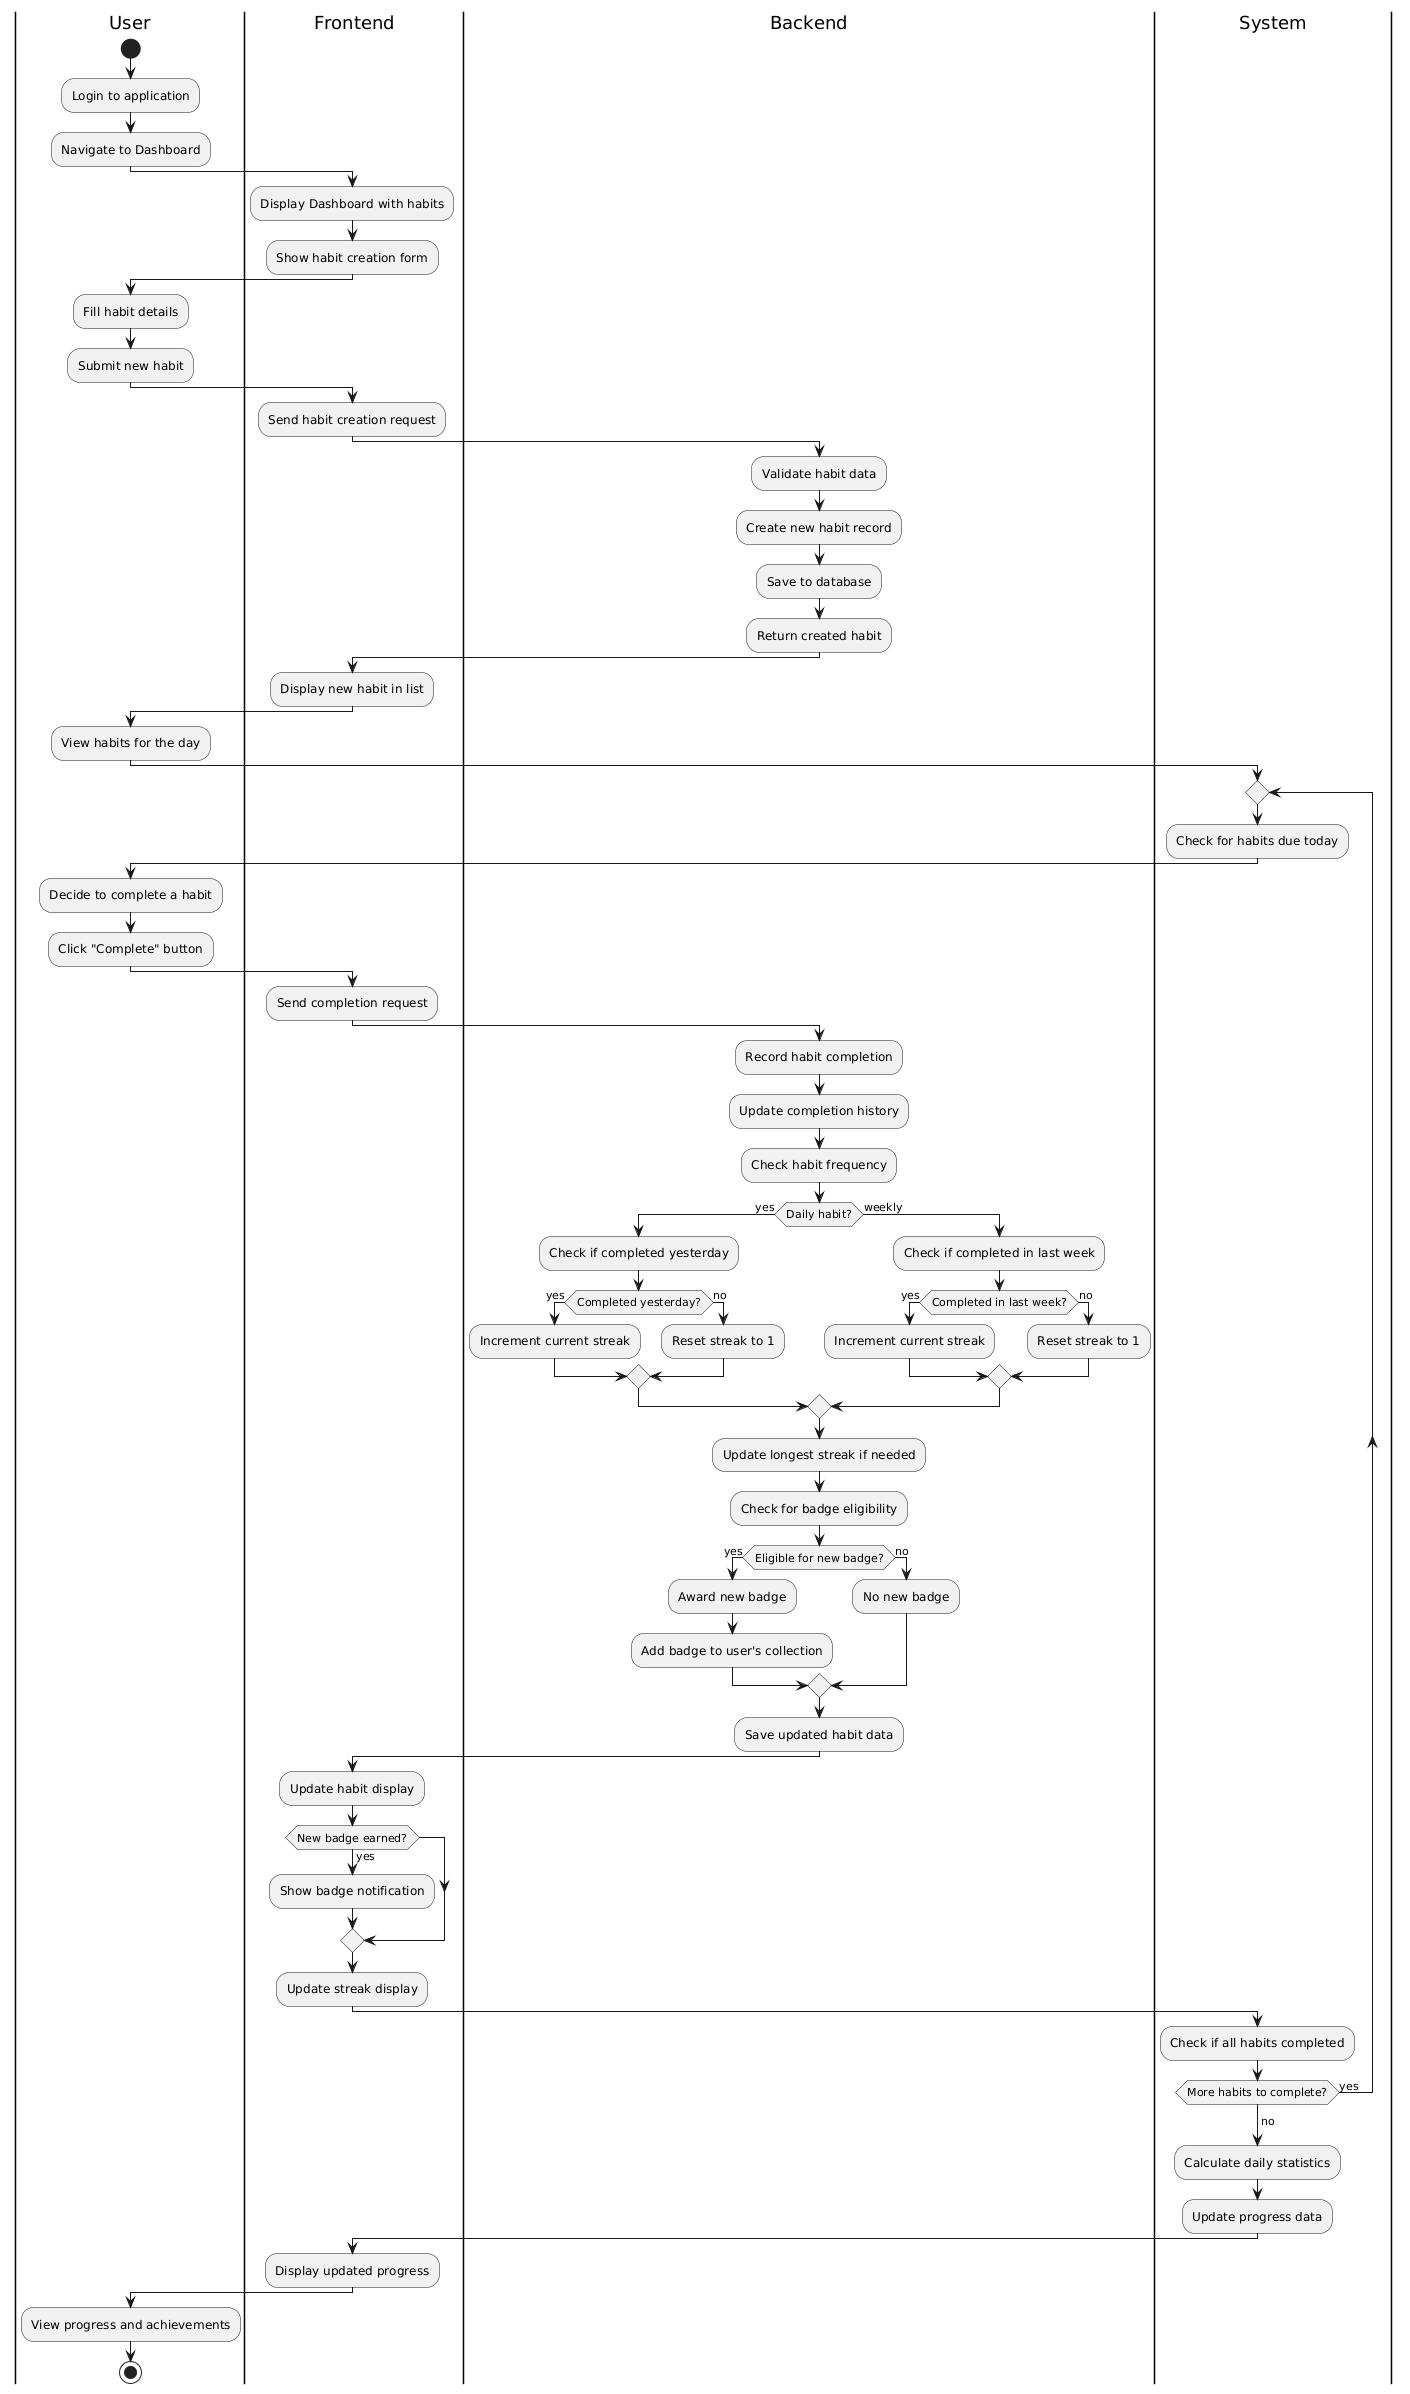

The diagram above was rendered by PlantUML. Its source (embedded in the PNG):
@startuml
|User|
start
:Login to application;
:Navigate to Dashboard;

|Frontend|
:Display Dashboard with habits;
:Show habit creation form;

|User|
:Fill habit details;
:Submit new habit;

|Frontend|
:Send habit creation request;

|Backend|
:Validate habit data;
:Create new habit record;
:Save to database;
:Return created habit;

|Frontend|
:Display new habit in list;

|User|
:View habits for the day;

|System|
repeat
  :Check for habits due today;
  
  |User|
  :Decide to complete a habit;
  :Click "Complete" button;
  
  |Frontend|
  :Send completion request;
  
  |Backend|
  :Record habit completion;
  :Update completion history;
  
  :Check habit frequency;
  if (Daily habit?) then (yes)
    :Check if completed yesterday;
    if (Completed yesterday?) then (yes)
      :Increment current streak;
    else (no)
      :Reset streak to 1;
    endif
  else (weekly)
    :Check if completed in last week;
    if (Completed in last week?) then (yes)
      :Increment current streak;
    else (no)
      :Reset streak to 1;
    endif
  endif
  
  :Update longest streak if needed;
  :Check for badge eligibility;
  
  if (Eligible for new badge?) then (yes)
    :Award new badge;
    :Add badge to user's collection;
  else (no)
    :No new badge;
  endif
  
  :Save updated habit data;
  
  |Frontend|
  :Update habit display;
  if (New badge earned?) then (yes)
    :Show badge notification;
  endif
  :Update streak display;
  
  |System|
  :Check if all habits completed;
  
repeat while (More habits to complete?) is (yes)
-> no;

|System|
:Calculate daily statistics;
:Update progress data;

|Frontend|
:Display updated progress;

|User|
:View progress and achievements;
stop
@enduml